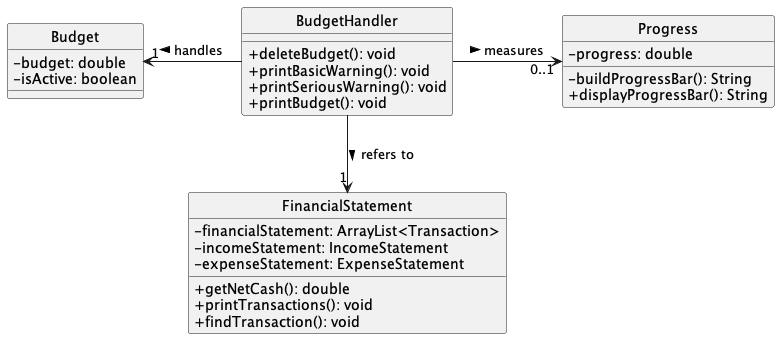

The diagram above was rendered by PlantUML. Its source (embedded in the PNG):
@startuml

skinparam Style strictuml
skinparam classAttributeIconSize 0

class           BudgetHandler
class           Budget
class           Progress
class           FinancialStatement
BudgetHandler -l-> "1" Budget : handles >
BudgetHandler -r-> "0..1" Progress : measures >
BudgetHandler --> "1" FinancialStatement : refers to >

class BudgetHandler {
    +deleteBudget(): void
    +printBasicWarning(): void
    +printSeriousWarning(): void
    +printBudget(): void
}

class Budget {
    -budget: double
    -isActive: boolean
}

class Progress {
    -progress: double
    -buildProgressBar(): String
    +displayProgressBar(): String
}

class FinancialStatement {
    -financialStatement: ArrayList<Transaction>
    -incomeStatement: IncomeStatement
    -expenseStatement: ExpenseStatement
    +getNetCash(): double
    +printTransactions(): void
    +findTransaction(): void
}
@enduml